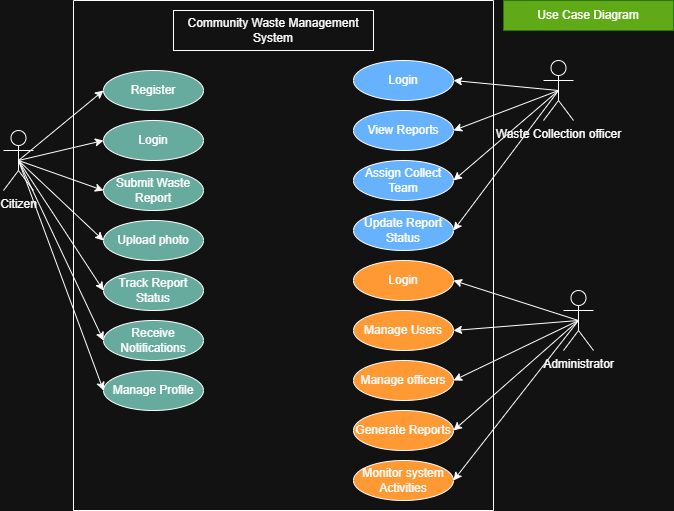

The diagram above was exported from draw.io. Its source (the exported page's mxGraphModel, read from the mxfile embedded in the PNG):
<mxGraphModel dx="773" dy="1603" grid="1" gridSize="10" guides="1" tooltips="1" connect="1" arrows="1" fold="1" page="1" pageScale="1" pageWidth="850" pageHeight="1100" math="0" shadow="0">
  <root>
    <mxCell id="0" />
    <mxCell id="1" parent="0" />
    <mxCell id="ra1IpSPJTlFyXoT9Fj2w-2" parent="1" style="shape=umlActor;verticalLabelPosition=bottom;verticalAlign=top;html=1;" value="Administrator" vertex="1">
      <mxGeometry height="60" width="30" x="650" y="240" as="geometry" />
    </mxCell>
    <mxCell id="ra1IpSPJTlFyXoT9Fj2w-3" parent="1" style="shape=umlActor;verticalLabelPosition=bottom;verticalAlign=top;html=1;" value="Citizen" vertex="1">
      <mxGeometry height="60" width="30" x="90" y="80" as="geometry" />
    </mxCell>
    <mxCell id="ra1IpSPJTlFyXoT9Fj2w-4" parent="1" style="shape=umlActor;verticalLabelPosition=bottom;verticalAlign=top;html=1;" value="Waste Collection officer" vertex="1">
      <mxGeometry height="60" width="30" x="630" y="10" as="geometry" />
    </mxCell>
    <mxCell id="ra1IpSPJTlFyXoT9Fj2w-10" parent="1" style="swimlane;startSize=0;" value="" vertex="1">
      <mxGeometry height="510" width="420" x="160" y="-50" as="geometry" />
    </mxCell>
    <mxCell id="ra1IpSPJTlFyXoT9Fj2w-1" parent="ra1IpSPJTlFyXoT9Fj2w-10" style="rounded=0;whiteSpace=wrap;html=1;" value="Community Waste Management System" vertex="1">
      <mxGeometry height="40" width="200" x="100" y="10" as="geometry" />
    </mxCell>
    <mxCell id="ra1IpSPJTlFyXoT9Fj2w-14" parent="ra1IpSPJTlFyXoT9Fj2w-10" style="ellipse;whiteSpace=wrap;html=1;fillColor=#67AB9F;" value="Register" vertex="1">
      <mxGeometry height="40" width="100" x="30" y="70" as="geometry" />
    </mxCell>
    <mxCell id="ra1IpSPJTlFyXoT9Fj2w-15" parent="ra1IpSPJTlFyXoT9Fj2w-10" style="ellipse;whiteSpace=wrap;html=1;aspect=fixed;fillColor=#67AB9F;" value="Login" vertex="1">
      <mxGeometry height="40" width="100" x="30" y="120" as="geometry" />
    </mxCell>
    <mxCell id="ra1IpSPJTlFyXoT9Fj2w-16" parent="ra1IpSPJTlFyXoT9Fj2w-10" style="ellipse;whiteSpace=wrap;html=1;fillColor=#67AB9F;" value="Submit Waste Report" vertex="1">
      <mxGeometry height="40" width="100" x="30" y="170" as="geometry" />
    </mxCell>
    <mxCell id="ra1IpSPJTlFyXoT9Fj2w-17" parent="ra1IpSPJTlFyXoT9Fj2w-10" style="ellipse;whiteSpace=wrap;html=1;fillColor=#67AB9F;" value="Upload photo" vertex="1">
      <mxGeometry height="40" width="100" x="30" y="220" as="geometry" />
    </mxCell>
    <mxCell id="ra1IpSPJTlFyXoT9Fj2w-18" parent="ra1IpSPJTlFyXoT9Fj2w-10" style="ellipse;whiteSpace=wrap;html=1;fillColor=#67AB9F;" value="Track Report Status" vertex="1">
      <mxGeometry height="40" width="100" x="30" y="270" as="geometry" />
    </mxCell>
    <mxCell id="ra1IpSPJTlFyXoT9Fj2w-19" parent="ra1IpSPJTlFyXoT9Fj2w-10" style="ellipse;whiteSpace=wrap;html=1;fillColor=#67AB9F;" value="Receive Notifications" vertex="1">
      <mxGeometry height="40" width="100" x="30" y="320" as="geometry" />
    </mxCell>
    <mxCell id="ra1IpSPJTlFyXoT9Fj2w-20" parent="ra1IpSPJTlFyXoT9Fj2w-10" style="ellipse;whiteSpace=wrap;html=1;fillColor=#67AB9F;" value="Manage Profile" vertex="1">
      <mxGeometry height="40" width="100" x="30" y="370" as="geometry" />
    </mxCell>
    <mxCell id="ra1IpSPJTlFyXoT9Fj2w-21" parent="ra1IpSPJTlFyXoT9Fj2w-10" style="ellipse;whiteSpace=wrap;html=1;fillColor=#66B2FF;" value="Login" vertex="1">
      <mxGeometry height="40" width="100" x="280" y="60" as="geometry" />
    </mxCell>
    <mxCell id="ra1IpSPJTlFyXoT9Fj2w-22" parent="ra1IpSPJTlFyXoT9Fj2w-10" style="ellipse;whiteSpace=wrap;html=1;fillColor=#66B2FF;" value="View Reports" vertex="1">
      <mxGeometry height="40" width="100" x="280" y="110" as="geometry" />
    </mxCell>
    <mxCell id="ra1IpSPJTlFyXoT9Fj2w-23" parent="ra1IpSPJTlFyXoT9Fj2w-10" style="ellipse;whiteSpace=wrap;html=1;fillColor=#66B2FF;" value="Assign Collect Team" vertex="1">
      <mxGeometry height="40" width="100" x="280" y="160" as="geometry" />
    </mxCell>
    <mxCell id="ra1IpSPJTlFyXoT9Fj2w-24" parent="ra1IpSPJTlFyXoT9Fj2w-10" style="ellipse;whiteSpace=wrap;html=1;fillColor=#66B2FF;" value="Update Report Status" vertex="1">
      <mxGeometry height="40" width="100" x="280" y="210" as="geometry" />
    </mxCell>
    <mxCell id="ra1IpSPJTlFyXoT9Fj2w-26" parent="ra1IpSPJTlFyXoT9Fj2w-10" style="ellipse;whiteSpace=wrap;html=1;fillColor=#FF9933;" value="Login" vertex="1">
      <mxGeometry height="40" width="100" x="280" y="260" as="geometry" />
    </mxCell>
    <mxCell id="ra1IpSPJTlFyXoT9Fj2w-25" parent="ra1IpSPJTlFyXoT9Fj2w-10" style="ellipse;whiteSpace=wrap;html=1;fillColor=#FF9933;" value="Manage Users" vertex="1">
      <mxGeometry height="40" width="100" x="280" y="310" as="geometry" />
    </mxCell>
    <mxCell id="ra1IpSPJTlFyXoT9Fj2w-27" parent="ra1IpSPJTlFyXoT9Fj2w-10" style="ellipse;whiteSpace=wrap;html=1;fillColor=#FF9933;" value="Manage officers" vertex="1">
      <mxGeometry height="40" width="100" x="280" y="360" as="geometry" />
    </mxCell>
    <mxCell id="ra1IpSPJTlFyXoT9Fj2w-28" parent="ra1IpSPJTlFyXoT9Fj2w-10" style="ellipse;whiteSpace=wrap;html=1;fillColor=#FF9933;" value="Generate Reports" vertex="1">
      <mxGeometry height="40" width="100" x="280" y="410" as="geometry" />
    </mxCell>
    <mxCell id="ra1IpSPJTlFyXoT9Fj2w-29" parent="ra1IpSPJTlFyXoT9Fj2w-10" style="ellipse;whiteSpace=wrap;html=1;fillColor=#FF9933;" value="Monitor system Activities" vertex="1">
      <mxGeometry height="40" width="100" x="280" y="460" as="geometry" />
    </mxCell>
    <mxCell id="ra1IpSPJTlFyXoT9Fj2w-30" edge="1" parent="1" source="ra1IpSPJTlFyXoT9Fj2w-3" style="endArrow=classic;html=1;rounded=0;exitX=0.5;exitY=0.5;exitDx=0;exitDy=0;exitPerimeter=0;entryX=0;entryY=0.5;entryDx=0;entryDy=0;" target="ra1IpSPJTlFyXoT9Fj2w-14" value="">
      <mxGeometry height="50" relative="1" width="50" as="geometry">
        <mxPoint x="330" y="230" as="sourcePoint" />
        <mxPoint x="200" y="60" as="targetPoint" />
      </mxGeometry>
    </mxCell>
    <mxCell id="ra1IpSPJTlFyXoT9Fj2w-31" edge="1" parent="1" source="ra1IpSPJTlFyXoT9Fj2w-3" style="endArrow=classic;html=1;rounded=0;exitX=0.5;exitY=0.5;exitDx=0;exitDy=0;exitPerimeter=0;entryX=0;entryY=0.5;entryDx=0;entryDy=0;" target="ra1IpSPJTlFyXoT9Fj2w-15" value="">
      <mxGeometry height="50" relative="1" width="50" as="geometry">
        <mxPoint x="330" y="230" as="sourcePoint" />
        <mxPoint x="380" y="180" as="targetPoint" />
      </mxGeometry>
    </mxCell>
    <mxCell id="ra1IpSPJTlFyXoT9Fj2w-32" edge="1" parent="1" source="ra1IpSPJTlFyXoT9Fj2w-3" style="endArrow=classic;html=1;rounded=0;exitX=0.5;exitY=0.5;exitDx=0;exitDy=0;exitPerimeter=0;entryX=0;entryY=0.5;entryDx=0;entryDy=0;" target="ra1IpSPJTlFyXoT9Fj2w-16" value="">
      <mxGeometry height="50" relative="1" width="50" as="geometry">
        <mxPoint x="360" y="300" as="sourcePoint" />
        <mxPoint x="445" y="230" as="targetPoint" />
      </mxGeometry>
    </mxCell>
    <mxCell id="ra1IpSPJTlFyXoT9Fj2w-34" edge="1" parent="1" source="ra1IpSPJTlFyXoT9Fj2w-3" style="endArrow=classic;html=1;rounded=0;exitX=0.5;exitY=0.5;exitDx=0;exitDy=0;exitPerimeter=0;entryX=0;entryY=0.5;entryDx=0;entryDy=0;" target="ra1IpSPJTlFyXoT9Fj2w-17" value="">
      <mxGeometry height="50" relative="1" width="50" as="geometry">
        <mxPoint x="330" y="230" as="sourcePoint" />
        <mxPoint x="380" y="180" as="targetPoint" />
      </mxGeometry>
    </mxCell>
    <mxCell id="ra1IpSPJTlFyXoT9Fj2w-35" edge="1" parent="1" source="ra1IpSPJTlFyXoT9Fj2w-3" style="endArrow=classic;html=1;rounded=0;exitX=0.5;exitY=0.5;exitDx=0;exitDy=0;exitPerimeter=0;entryX=0;entryY=0.5;entryDx=0;entryDy=0;" target="ra1IpSPJTlFyXoT9Fj2w-18" value="">
      <mxGeometry height="50" relative="1" width="50" as="geometry">
        <mxPoint x="330" y="230" as="sourcePoint" />
        <mxPoint x="380" y="180" as="targetPoint" />
      </mxGeometry>
    </mxCell>
    <mxCell id="ra1IpSPJTlFyXoT9Fj2w-36" edge="1" parent="1" source="ra1IpSPJTlFyXoT9Fj2w-3" style="endArrow=classic;html=1;rounded=0;exitX=0.5;exitY=0.5;exitDx=0;exitDy=0;exitPerimeter=0;entryX=0;entryY=0.5;entryDx=0;entryDy=0;" target="ra1IpSPJTlFyXoT9Fj2w-19" value="">
      <mxGeometry height="50" relative="1" width="50" as="geometry">
        <mxPoint x="330" y="230" as="sourcePoint" />
        <mxPoint x="380" y="180" as="targetPoint" />
      </mxGeometry>
    </mxCell>
    <mxCell id="ra1IpSPJTlFyXoT9Fj2w-37" edge="1" parent="1" source="ra1IpSPJTlFyXoT9Fj2w-3" style="endArrow=classic;html=1;rounded=0;entryX=0;entryY=0.5;entryDx=0;entryDy=0;exitX=0.5;exitY=0.5;exitDx=0;exitDy=0;exitPerimeter=0;" target="ra1IpSPJTlFyXoT9Fj2w-20" value="">
      <mxGeometry height="50" relative="1" width="50" as="geometry">
        <mxPoint x="330" y="230" as="sourcePoint" />
        <mxPoint x="380" y="180" as="targetPoint" />
      </mxGeometry>
    </mxCell>
    <mxCell id="ra1IpSPJTlFyXoT9Fj2w-38" edge="1" parent="1" source="ra1IpSPJTlFyXoT9Fj2w-4" style="endArrow=classic;html=1;rounded=0;entryX=1;entryY=0.5;entryDx=0;entryDy=0;exitX=0.5;exitY=0.5;exitDx=0;exitDy=0;exitPerimeter=0;" target="ra1IpSPJTlFyXoT9Fj2w-21" value="">
      <mxGeometry height="50" relative="1" width="50" as="geometry">
        <mxPoint x="330" y="230" as="sourcePoint" />
        <mxPoint x="380" y="180" as="targetPoint" />
      </mxGeometry>
    </mxCell>
    <mxCell id="ra1IpSPJTlFyXoT9Fj2w-39" edge="1" parent="1" source="ra1IpSPJTlFyXoT9Fj2w-4" style="endArrow=classic;html=1;rounded=0;entryX=1;entryY=0.5;entryDx=0;entryDy=0;exitX=0.5;exitY=0.5;exitDx=0;exitDy=0;exitPerimeter=0;" target="ra1IpSPJTlFyXoT9Fj2w-22" value="">
      <mxGeometry height="50" relative="1" width="50" as="geometry">
        <mxPoint x="330" y="230" as="sourcePoint" />
        <mxPoint x="380" y="180" as="targetPoint" />
      </mxGeometry>
    </mxCell>
    <mxCell id="ra1IpSPJTlFyXoT9Fj2w-40" edge="1" parent="1" source="ra1IpSPJTlFyXoT9Fj2w-4" style="endArrow=classic;html=1;rounded=0;exitX=0.5;exitY=0.5;exitDx=0;exitDy=0;exitPerimeter=0;entryX=1;entryY=0.5;entryDx=0;entryDy=0;" target="ra1IpSPJTlFyXoT9Fj2w-23" value="">
      <mxGeometry height="50" relative="1" width="50" as="geometry">
        <mxPoint x="330" y="230" as="sourcePoint" />
        <mxPoint x="380" y="180" as="targetPoint" />
      </mxGeometry>
    </mxCell>
    <mxCell id="ra1IpSPJTlFyXoT9Fj2w-41" edge="1" parent="1" source="ra1IpSPJTlFyXoT9Fj2w-4" style="endArrow=classic;html=1;rounded=0;entryX=1;entryY=0.5;entryDx=0;entryDy=0;exitX=0.5;exitY=0.5;exitDx=0;exitDy=0;exitPerimeter=0;" target="ra1IpSPJTlFyXoT9Fj2w-24" value="">
      <mxGeometry height="50" relative="1" width="50" as="geometry">
        <mxPoint x="330" y="230" as="sourcePoint" />
        <mxPoint x="380" y="180" as="targetPoint" />
      </mxGeometry>
    </mxCell>
    <mxCell id="ra1IpSPJTlFyXoT9Fj2w-42" edge="1" parent="1" source="ra1IpSPJTlFyXoT9Fj2w-2" style="endArrow=classic;html=1;rounded=0;exitX=0.5;exitY=0.5;exitDx=0;exitDy=0;exitPerimeter=0;entryX=1;entryY=0.5;entryDx=0;entryDy=0;" target="ra1IpSPJTlFyXoT9Fj2w-26" value="">
      <mxGeometry height="50" relative="1" width="50" as="geometry">
        <mxPoint x="380" y="320" as="sourcePoint" />
        <mxPoint x="465" y="250" as="targetPoint" />
      </mxGeometry>
    </mxCell>
    <mxCell id="ra1IpSPJTlFyXoT9Fj2w-43" edge="1" parent="1" source="ra1IpSPJTlFyXoT9Fj2w-2" style="endArrow=classic;html=1;rounded=0;exitX=0.5;exitY=0.5;exitDx=0;exitDy=0;exitPerimeter=0;entryX=1;entryY=0.5;entryDx=0;entryDy=0;" target="ra1IpSPJTlFyXoT9Fj2w-25" value="">
      <mxGeometry height="50" relative="1" width="50" as="geometry">
        <mxPoint x="360" y="340" as="sourcePoint" />
        <mxPoint x="445" y="270" as="targetPoint" />
      </mxGeometry>
    </mxCell>
    <mxCell id="ra1IpSPJTlFyXoT9Fj2w-44" edge="1" parent="1" source="ra1IpSPJTlFyXoT9Fj2w-2" style="endArrow=classic;html=1;rounded=0;exitX=0.5;exitY=0.5;exitDx=0;exitDy=0;exitPerimeter=0;entryX=1;entryY=0.5;entryDx=0;entryDy=0;" target="ra1IpSPJTlFyXoT9Fj2w-27" value="">
      <mxGeometry height="50" relative="1" width="50" as="geometry">
        <mxPoint x="380" y="330" as="sourcePoint" />
        <mxPoint x="465" y="260" as="targetPoint" />
      </mxGeometry>
    </mxCell>
    <mxCell id="ra1IpSPJTlFyXoT9Fj2w-45" edge="1" parent="1" source="ra1IpSPJTlFyXoT9Fj2w-2" style="endArrow=classic;html=1;rounded=0;exitX=0.5;exitY=0.5;exitDx=0;exitDy=0;exitPerimeter=0;entryX=1;entryY=0.5;entryDx=0;entryDy=0;" target="ra1IpSPJTlFyXoT9Fj2w-28" value="">
      <mxGeometry height="50" relative="1" width="50" as="geometry">
        <mxPoint x="370" y="350" as="sourcePoint" />
        <mxPoint x="455" y="280" as="targetPoint" />
      </mxGeometry>
    </mxCell>
    <mxCell id="ra1IpSPJTlFyXoT9Fj2w-46" edge="1" parent="1" source="ra1IpSPJTlFyXoT9Fj2w-2" style="endArrow=classic;html=1;rounded=0;exitX=0.5;exitY=0.5;exitDx=0;exitDy=0;exitPerimeter=0;entryX=1;entryY=0.5;entryDx=0;entryDy=0;" target="ra1IpSPJTlFyXoT9Fj2w-29" value="">
      <mxGeometry height="50" relative="1" width="50" as="geometry">
        <mxPoint x="350" y="350" as="sourcePoint" />
        <mxPoint x="435" y="280" as="targetPoint" />
      </mxGeometry>
    </mxCell>
    <mxCell id="lIfHpEj9cxK208KWHy8l-1" parent="1" style="text;html=1;whiteSpace=wrap;strokeColor=#2D7600;fillColor=#60a917;align=center;verticalAlign=middle;rounded=0;fontColor=#ffffff;" value="Use Case Diagram" vertex="1">
      <mxGeometry height="30" width="170" x="590" y="-50" as="geometry" />
    </mxCell>
  </root>
</mxGraphModel>